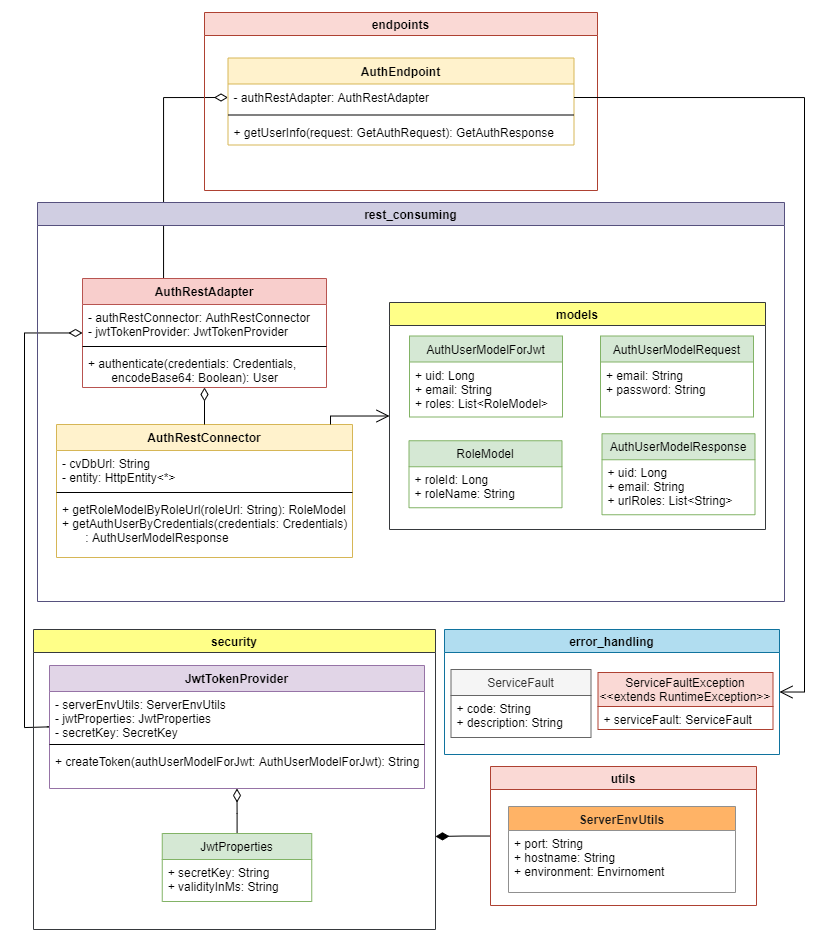

The diagram above was exported from draw.io. Its source (the exported page's mxGraphModel, read from the mxfile embedded in the PNG):
<mxGraphModel dx="3828" dy="1731" grid="0" gridSize="10" guides="1" tooltips="1" connect="1" arrows="1" fold="1" page="0" pageScale="1" pageWidth="850" pageHeight="1100" math="0" shadow="0">
  <root>
    <mxCell id="0" />
    <mxCell id="1" parent="0" />
    <mxCell id="iEFxUfIDU5lhuJOyxk0R-14" style="edgeStyle=orthogonalEdgeStyle;rounded=0;orthogonalLoop=1;jettySize=auto;html=1;endArrow=diamondThin;endFill=0;endSize=11;entryX=0;entryY=0.5;entryDx=0;entryDy=0;" edge="1" parent="1" source="iEFxUfIDU5lhuJOyxk0R-5" target="iEFxUfIDU5lhuJOyxk0R-2">
      <mxGeometry relative="1" as="geometry">
        <Array as="points">
          <mxPoint x="-263" y="326" />
        </Array>
      </mxGeometry>
    </mxCell>
    <mxCell id="iEFxUfIDU5lhuJOyxk0R-37" style="edgeStyle=orthogonalEdgeStyle;rounded=0;orthogonalLoop=1;jettySize=auto;html=1;endArrow=diamondThin;endFill=0;endSize=11;exitX=-0.007;exitY=0.721;exitDx=0;exitDy=0;exitPerimeter=0;" edge="1" parent="1" source="iEFxUfIDU5lhuJOyxk0R-16" target="iEFxUfIDU5lhuJOyxk0R-5">
      <mxGeometry relative="1" as="geometry">
        <Array as="points">
          <mxPoint x="-377" y="955" />
          <mxPoint x="-402" y="956" />
          <mxPoint x="-402" y="561" />
        </Array>
      </mxGeometry>
    </mxCell>
    <mxCell id="iEFxUfIDU5lhuJOyxk0R-38" value="error_handling" style="swimlane;strokeColor=#10739e;fillColor=#b1ddf0;" vertex="1" parent="1">
      <mxGeometry x="18" y="858" width="335" height="125" as="geometry" />
    </mxCell>
    <mxCell id="iEFxUfIDU5lhuJOyxk0R-25" value="ServiceFault" style="swimlane;fontStyle=0;childLayout=stackLayout;horizontal=1;startSize=26;fillColor=#f5f5f5;horizontalStack=0;resizeParent=1;resizeParentMax=0;resizeLast=0;collapsible=1;marginBottom=0;strokeColor=#666666;fontColor=#333333;" vertex="1" parent="iEFxUfIDU5lhuJOyxk0R-38">
      <mxGeometry x="6.5" y="40" width="140" height="68" as="geometry" />
    </mxCell>
    <mxCell id="iEFxUfIDU5lhuJOyxk0R-26" value="+ code: String&#10;+ description: String" style="text;strokeColor=none;fillColor=none;align=left;verticalAlign=top;spacingLeft=4;spacingRight=4;overflow=hidden;rotatable=0;points=[[0,0.5],[1,0.5]];portConstraint=eastwest;" vertex="1" parent="iEFxUfIDU5lhuJOyxk0R-25">
      <mxGeometry y="26" width="140" height="42" as="geometry" />
    </mxCell>
    <mxCell id="iEFxUfIDU5lhuJOyxk0R-27" value="ServiceFaultException&#10;&lt;&lt;extends RuntimeException&gt;&gt;" style="swimlane;fontStyle=0;childLayout=stackLayout;horizontal=1;startSize=34;fillColor=#fad9d5;horizontalStack=0;resizeParent=1;resizeParentMax=0;resizeLast=0;collapsible=1;marginBottom=0;strokeColor=#ae4132;" vertex="1" parent="iEFxUfIDU5lhuJOyxk0R-38">
      <mxGeometry x="153.5" y="43" width="175" height="57" as="geometry" />
    </mxCell>
    <mxCell id="iEFxUfIDU5lhuJOyxk0R-28" value="+ serviceFault: ServiceFault" style="text;strokeColor=none;fillColor=none;align=left;verticalAlign=top;spacingLeft=4;spacingRight=4;overflow=hidden;rotatable=0;points=[[0,0.5],[1,0.5]];portConstraint=eastwest;" vertex="1" parent="iEFxUfIDU5lhuJOyxk0R-27">
      <mxGeometry y="34" width="175" height="23" as="geometry" />
    </mxCell>
    <mxCell id="iEFxUfIDU5lhuJOyxk0R-48" value="endpoints" style="swimlane;strokeColor=#ae4132;fillColor=#fad9d5;startSize=23;" vertex="1" parent="1">
      <mxGeometry x="-222" y="241" width="393" height="178" as="geometry" />
    </mxCell>
    <mxCell id="iEFxUfIDU5lhuJOyxk0R-1" value="AuthEndpoint" style="swimlane;fontStyle=1;align=center;verticalAlign=top;childLayout=stackLayout;horizontal=1;startSize=26;horizontalStack=0;resizeParent=1;resizeParentMax=0;resizeLast=0;collapsible=1;marginBottom=0;fillColor=#fff2cc;strokeColor=#d6b656;" vertex="1" parent="iEFxUfIDU5lhuJOyxk0R-48">
      <mxGeometry x="23.5" y="45.5" width="346" height="87" as="geometry" />
    </mxCell>
    <mxCell id="iEFxUfIDU5lhuJOyxk0R-2" value="- authRestAdapter: AuthRestAdapter" style="text;strokeColor=none;fillColor=none;align=left;verticalAlign=top;spacingLeft=4;spacingRight=4;overflow=hidden;rotatable=0;points=[[0,0.5],[1,0.5]];portConstraint=eastwest;" vertex="1" parent="iEFxUfIDU5lhuJOyxk0R-1">
      <mxGeometry y="26" width="346" height="27" as="geometry" />
    </mxCell>
    <mxCell id="iEFxUfIDU5lhuJOyxk0R-3" value="" style="line;strokeWidth=1;fillColor=none;align=left;verticalAlign=middle;spacingTop=-1;spacingLeft=3;spacingRight=3;rotatable=0;labelPosition=right;points=[];portConstraint=eastwest;" vertex="1" parent="iEFxUfIDU5lhuJOyxk0R-1">
      <mxGeometry y="53" width="346" height="8" as="geometry" />
    </mxCell>
    <mxCell id="iEFxUfIDU5lhuJOyxk0R-4" value="+ getUserInfo(request: GetAuthRequest): GetAuthResponse" style="text;strokeColor=none;fillColor=none;align=left;verticalAlign=top;spacingLeft=4;spacingRight=4;overflow=hidden;rotatable=0;points=[[0,0.5],[1,0.5]];portConstraint=eastwest;" vertex="1" parent="iEFxUfIDU5lhuJOyxk0R-1">
      <mxGeometry y="61" width="346" height="26" as="geometry" />
    </mxCell>
    <mxCell id="iEFxUfIDU5lhuJOyxk0R-50" value="rest_consuming" style="swimlane;strokeColor=#56517e;fillColor=#d0cee2;" vertex="1" parent="1">
      <mxGeometry x="-389" y="431" width="747" height="399" as="geometry" />
    </mxCell>
    <mxCell id="iEFxUfIDU5lhuJOyxk0R-5" value="AuthRestAdapter" style="swimlane;fontStyle=1;align=center;verticalAlign=top;childLayout=stackLayout;horizontal=1;startSize=26;horizontalStack=0;resizeParent=1;resizeParentMax=0;resizeLast=0;collapsible=1;marginBottom=0;fillColor=#f8cecc;strokeColor=#b85450;" vertex="1" parent="iEFxUfIDU5lhuJOyxk0R-50">
      <mxGeometry x="45" y="76" width="244" height="109" as="geometry" />
    </mxCell>
    <mxCell id="iEFxUfIDU5lhuJOyxk0R-6" value="- authRestConnector: AuthRestConnector&#10;- jwtTokenProvider: JwtTokenProvider" style="text;strokeColor=none;fillColor=none;align=left;verticalAlign=top;spacingLeft=4;spacingRight=4;overflow=hidden;rotatable=0;points=[[0,0.5],[1,0.5]];portConstraint=eastwest;" vertex="1" parent="iEFxUfIDU5lhuJOyxk0R-5">
      <mxGeometry y="26" width="244" height="38" as="geometry" />
    </mxCell>
    <mxCell id="iEFxUfIDU5lhuJOyxk0R-7" value="" style="line;strokeWidth=1;fillColor=none;align=left;verticalAlign=middle;spacingTop=-1;spacingLeft=3;spacingRight=3;rotatable=0;labelPosition=right;points=[];portConstraint=eastwest;" vertex="1" parent="iEFxUfIDU5lhuJOyxk0R-5">
      <mxGeometry y="64" width="244" height="8" as="geometry" />
    </mxCell>
    <mxCell id="iEFxUfIDU5lhuJOyxk0R-8" value="+ authenticate(credentials: Credentials, &#10;       encodeBase64: Boolean): User" style="text;strokeColor=none;fillColor=none;align=left;verticalAlign=top;spacingLeft=4;spacingRight=4;overflow=hidden;rotatable=0;points=[[0,0.5],[1,0.5]];portConstraint=eastwest;" vertex="1" parent="iEFxUfIDU5lhuJOyxk0R-5">
      <mxGeometry y="72" width="244" height="37" as="geometry" />
    </mxCell>
    <mxCell id="iEFxUfIDU5lhuJOyxk0R-9" value="AuthRestConnector" style="swimlane;fontStyle=1;align=center;verticalAlign=top;childLayout=stackLayout;horizontal=1;startSize=26;horizontalStack=0;resizeParent=1;resizeParentMax=0;resizeLast=0;collapsible=1;marginBottom=0;fillColor=#fff2cc;strokeColor=#d6b656;" vertex="1" parent="iEFxUfIDU5lhuJOyxk0R-50">
      <mxGeometry x="19" y="222" width="296" height="133" as="geometry" />
    </mxCell>
    <mxCell id="iEFxUfIDU5lhuJOyxk0R-10" value="- cvDbUrl: String&#10;- entity: HttpEntity&lt;*&gt;" style="text;strokeColor=none;fillColor=none;align=left;verticalAlign=top;spacingLeft=4;spacingRight=4;overflow=hidden;rotatable=0;points=[[0,0.5],[1,0.5]];portConstraint=eastwest;" vertex="1" parent="iEFxUfIDU5lhuJOyxk0R-9">
      <mxGeometry y="26" width="296" height="38" as="geometry" />
    </mxCell>
    <mxCell id="iEFxUfIDU5lhuJOyxk0R-11" value="" style="line;strokeWidth=1;fillColor=none;align=left;verticalAlign=middle;spacingTop=-1;spacingLeft=3;spacingRight=3;rotatable=0;labelPosition=right;points=[];portConstraint=eastwest;" vertex="1" parent="iEFxUfIDU5lhuJOyxk0R-9">
      <mxGeometry y="64" width="296" height="8" as="geometry" />
    </mxCell>
    <mxCell id="iEFxUfIDU5lhuJOyxk0R-12" value="+ getRoleModelByRoleUrl(roleUrl: String): RoleModel&#10;+ getAuthUserByCredentials(credentials: Credentials)&#10;       : AuthUserModelResponse" style="text;strokeColor=none;fillColor=none;align=left;verticalAlign=top;spacingLeft=4;spacingRight=4;overflow=hidden;rotatable=0;points=[[0,0.5],[1,0.5]];portConstraint=eastwest;" vertex="1" parent="iEFxUfIDU5lhuJOyxk0R-9">
      <mxGeometry y="72" width="296" height="61" as="geometry" />
    </mxCell>
    <mxCell id="iEFxUfIDU5lhuJOyxk0R-13" style="edgeStyle=orthogonalEdgeStyle;rounded=0;orthogonalLoop=1;jettySize=auto;html=1;endArrow=diamondThin;endFill=0;endSize=11;" edge="1" parent="iEFxUfIDU5lhuJOyxk0R-50" source="iEFxUfIDU5lhuJOyxk0R-9" target="iEFxUfIDU5lhuJOyxk0R-5">
      <mxGeometry relative="1" as="geometry" />
    </mxCell>
    <mxCell id="iEFxUfIDU5lhuJOyxk0R-49" value="models" style="swimlane;strokeColor=#36393d;fillColor=#ffff88;" vertex="1" parent="iEFxUfIDU5lhuJOyxk0R-50">
      <mxGeometry x="352" y="100" width="376" height="227" as="geometry" />
    </mxCell>
    <mxCell id="iEFxUfIDU5lhuJOyxk0R-29" value="AuthUserModelForJwt" style="swimlane;fontStyle=0;childLayout=stackLayout;horizontal=1;startSize=26;fillColor=#d5e8d4;horizontalStack=0;resizeParent=1;resizeParentMax=0;resizeLast=0;collapsible=1;marginBottom=0;strokeColor=#82b366;" vertex="1" parent="iEFxUfIDU5lhuJOyxk0R-49">
      <mxGeometry x="20" y="33.5" width="153" height="81" as="geometry" />
    </mxCell>
    <mxCell id="iEFxUfIDU5lhuJOyxk0R-30" value="+ uid: Long&#10;+ email: String&#10;+ roles: List&lt;RoleModel&gt;" style="text;strokeColor=none;fillColor=none;align=left;verticalAlign=top;spacingLeft=4;spacingRight=4;overflow=hidden;rotatable=0;points=[[0,0.5],[1,0.5]];portConstraint=eastwest;" vertex="1" parent="iEFxUfIDU5lhuJOyxk0R-29">
      <mxGeometry y="26" width="153" height="55" as="geometry" />
    </mxCell>
    <mxCell id="iEFxUfIDU5lhuJOyxk0R-31" value="AuthUserModelRequest" style="swimlane;fontStyle=0;childLayout=stackLayout;horizontal=1;startSize=26;fillColor=#d5e8d4;horizontalStack=0;resizeParent=1;resizeParentMax=0;resizeLast=0;collapsible=1;marginBottom=0;strokeColor=#82b366;" vertex="1" parent="iEFxUfIDU5lhuJOyxk0R-49">
      <mxGeometry x="211" y="33.5" width="153" height="81" as="geometry" />
    </mxCell>
    <mxCell id="iEFxUfIDU5lhuJOyxk0R-32" value="+ email: String&#10;+ password: String" style="text;strokeColor=none;fillColor=none;align=left;verticalAlign=top;spacingLeft=4;spacingRight=4;overflow=hidden;rotatable=0;points=[[0,0.5],[1,0.5]];portConstraint=eastwest;" vertex="1" parent="iEFxUfIDU5lhuJOyxk0R-31">
      <mxGeometry y="26" width="153" height="55" as="geometry" />
    </mxCell>
    <mxCell id="iEFxUfIDU5lhuJOyxk0R-33" value="AuthUserModelResponse" style="swimlane;fontStyle=0;childLayout=stackLayout;horizontal=1;startSize=26;fillColor=#d5e8d4;horizontalStack=0;resizeParent=1;resizeParentMax=0;resizeLast=0;collapsible=1;marginBottom=0;strokeColor=#82b366;" vertex="1" parent="iEFxUfIDU5lhuJOyxk0R-49">
      <mxGeometry x="212.5" y="131.25" width="153" height="81" as="geometry" />
    </mxCell>
    <mxCell id="iEFxUfIDU5lhuJOyxk0R-34" value="+ uid: Long&#10;+ email: String&#10;+ urlRoles: List&lt;String&gt;" style="text;strokeColor=none;fillColor=none;align=left;verticalAlign=top;spacingLeft=4;spacingRight=4;overflow=hidden;rotatable=0;points=[[0,0.5],[1,0.5]];portConstraint=eastwest;" vertex="1" parent="iEFxUfIDU5lhuJOyxk0R-33">
      <mxGeometry y="26" width="153" height="55" as="geometry" />
    </mxCell>
    <mxCell id="iEFxUfIDU5lhuJOyxk0R-35" value="RoleModel" style="swimlane;fontStyle=0;childLayout=stackLayout;horizontal=1;startSize=26;fillColor=#d5e8d4;horizontalStack=0;resizeParent=1;resizeParentMax=0;resizeLast=0;collapsible=1;marginBottom=0;strokeColor=#82b366;" vertex="1" parent="iEFxUfIDU5lhuJOyxk0R-49">
      <mxGeometry x="19.5" y="138.25" width="153" height="67" as="geometry" />
    </mxCell>
    <mxCell id="iEFxUfIDU5lhuJOyxk0R-36" value="+ roleId: Long&#10;+ roleName: String" style="text;strokeColor=none;fillColor=none;align=left;verticalAlign=top;spacingLeft=4;spacingRight=4;overflow=hidden;rotatable=0;points=[[0,0.5],[1,0.5]];portConstraint=eastwest;" vertex="1" parent="iEFxUfIDU5lhuJOyxk0R-35">
      <mxGeometry y="26" width="153" height="41" as="geometry" />
    </mxCell>
    <mxCell id="iEFxUfIDU5lhuJOyxk0R-61" style="edgeStyle=orthogonalEdgeStyle;rounded=0;orthogonalLoop=1;jettySize=auto;html=1;entryX=0;entryY=0.5;entryDx=0;entryDy=0;endArrow=open;endFill=0;endSize=11;" edge="1" parent="iEFxUfIDU5lhuJOyxk0R-50" source="iEFxUfIDU5lhuJOyxk0R-9" target="iEFxUfIDU5lhuJOyxk0R-49">
      <mxGeometry relative="1" as="geometry">
        <Array as="points">
          <mxPoint x="293" y="214" />
        </Array>
      </mxGeometry>
    </mxCell>
    <mxCell id="iEFxUfIDU5lhuJOyxk0R-51" value="security" style="swimlane;strokeColor=#36393d;fillColor=#ffff88;" vertex="1" parent="1">
      <mxGeometry x="-393" y="858" width="402" height="300" as="geometry" />
    </mxCell>
    <mxCell id="iEFxUfIDU5lhuJOyxk0R-15" value="JwtTokenProvider" style="swimlane;fontStyle=1;align=center;verticalAlign=top;childLayout=stackLayout;horizontal=1;startSize=26;horizontalStack=0;resizeParent=1;resizeParentMax=0;resizeLast=0;collapsible=1;marginBottom=0;fillColor=#e1d5e7;strokeColor=#9673a6;" vertex="1" parent="iEFxUfIDU5lhuJOyxk0R-51">
      <mxGeometry x="16" y="36" width="375" height="123" as="geometry" />
    </mxCell>
    <mxCell id="iEFxUfIDU5lhuJOyxk0R-16" value="- serverEnvUtils: ServerEnvUtils&#10;- jwtProperties: JwtProperties&#10;- secretKey: SecretKey&#10;" style="text;strokeColor=none;fillColor=none;align=left;verticalAlign=top;spacingLeft=4;spacingRight=4;overflow=hidden;rotatable=0;points=[[0,0.5],[1,0.5]];portConstraint=eastwest;" vertex="1" parent="iEFxUfIDU5lhuJOyxk0R-15">
      <mxGeometry y="26" width="375" height="49" as="geometry" />
    </mxCell>
    <mxCell id="iEFxUfIDU5lhuJOyxk0R-17" value="" style="line;strokeWidth=1;fillColor=none;align=left;verticalAlign=middle;spacingTop=-1;spacingLeft=3;spacingRight=3;rotatable=0;labelPosition=right;points=[];portConstraint=eastwest;" vertex="1" parent="iEFxUfIDU5lhuJOyxk0R-15">
      <mxGeometry y="75" width="375" height="8" as="geometry" />
    </mxCell>
    <mxCell id="iEFxUfIDU5lhuJOyxk0R-18" value="+ createToken(authUserModelForJwt: AuthUserModelForJwt): String" style="text;strokeColor=none;fillColor=none;align=left;verticalAlign=top;spacingLeft=4;spacingRight=4;overflow=hidden;rotatable=0;points=[[0,0.5],[1,0.5]];portConstraint=eastwest;" vertex="1" parent="iEFxUfIDU5lhuJOyxk0R-15">
      <mxGeometry y="83" width="375" height="40" as="geometry" />
    </mxCell>
    <mxCell id="iEFxUfIDU5lhuJOyxk0R-52" style="edgeStyle=orthogonalEdgeStyle;rounded=0;orthogonalLoop=1;jettySize=auto;html=1;endArrow=diamondThin;endFill=0;endSize=11;" edge="1" parent="iEFxUfIDU5lhuJOyxk0R-51" source="iEFxUfIDU5lhuJOyxk0R-19" target="iEFxUfIDU5lhuJOyxk0R-15">
      <mxGeometry relative="1" as="geometry" />
    </mxCell>
    <mxCell id="iEFxUfIDU5lhuJOyxk0R-19" value="JwtProperties" style="swimlane;fontStyle=0;childLayout=stackLayout;horizontal=1;startSize=26;fillColor=#d5e8d4;horizontalStack=0;resizeParent=1;resizeParentMax=0;resizeLast=0;collapsible=1;marginBottom=0;strokeColor=#82b366;" vertex="1" parent="iEFxUfIDU5lhuJOyxk0R-51">
      <mxGeometry x="128.75" y="204" width="149.5" height="68" as="geometry" />
    </mxCell>
    <mxCell id="iEFxUfIDU5lhuJOyxk0R-20" value="+ secretKey: String&#10;+ validityInMs: String" style="text;strokeColor=none;fillColor=none;align=left;verticalAlign=top;spacingLeft=4;spacingRight=4;overflow=hidden;rotatable=0;points=[[0,0.5],[1,0.5]];portConstraint=eastwest;" vertex="1" parent="iEFxUfIDU5lhuJOyxk0R-19">
      <mxGeometry y="26" width="149.5" height="42" as="geometry" />
    </mxCell>
    <mxCell id="iEFxUfIDU5lhuJOyxk0R-62" style="edgeStyle=orthogonalEdgeStyle;rounded=0;orthogonalLoop=1;jettySize=auto;html=1;endArrow=diamondThin;endFill=1;endSize=11;" edge="1" parent="1" source="iEFxUfIDU5lhuJOyxk0R-53">
      <mxGeometry relative="1" as="geometry">
        <mxPoint x="9" y="1065" as="targetPoint" />
      </mxGeometry>
    </mxCell>
    <mxCell id="iEFxUfIDU5lhuJOyxk0R-53" value="utils" style="swimlane;strokeColor=#ae4132;fillColor=#fad9d5;startSize=23;" vertex="1" parent="1">
      <mxGeometry x="64" y="995" width="266" height="139" as="geometry" />
    </mxCell>
    <mxCell id="iEFxUfIDU5lhuJOyxk0R-23" value="ServerEnvUtils" style="swimlane;fontStyle=1;align=center;verticalAlign=top;childLayout=stackLayout;horizontal=1;startSize=24;horizontalStack=0;resizeParent=1;resizeParentMax=0;resizeLast=0;collapsible=1;marginBottom=0;strokeColor=#909090;fontColor=#1A1A1A;fillColor=#FFB366;" vertex="1" parent="iEFxUfIDU5lhuJOyxk0R-53">
      <mxGeometry x="18" y="40" width="227" height="86" as="geometry" />
    </mxCell>
    <mxCell id="iEFxUfIDU5lhuJOyxk0R-24" value="+ port: String&#10;+ hostname: String&#10;+ environment: Envirnoment&#10;" style="text;strokeColor=none;fillColor=none;align=left;verticalAlign=top;spacingLeft=4;spacingRight=4;overflow=hidden;rotatable=0;points=[[0,0.5],[1,0.5]];portConstraint=eastwest;" vertex="1" parent="iEFxUfIDU5lhuJOyxk0R-23">
      <mxGeometry y="24" width="227" height="62" as="geometry" />
    </mxCell>
    <mxCell id="iEFxUfIDU5lhuJOyxk0R-60" style="edgeStyle=orthogonalEdgeStyle;rounded=0;orthogonalLoop=1;jettySize=auto;html=1;entryX=1;entryY=0.5;entryDx=0;entryDy=0;endArrow=open;endFill=0;endSize=11;exitX=1;exitY=0.5;exitDx=0;exitDy=0;" edge="1" parent="1" source="iEFxUfIDU5lhuJOyxk0R-2" target="iEFxUfIDU5lhuJOyxk0R-38">
      <mxGeometry relative="1" as="geometry">
        <Array as="points">
          <mxPoint x="378" y="326" />
          <mxPoint x="378" y="921" />
        </Array>
      </mxGeometry>
    </mxCell>
  </root>
</mxGraphModel>